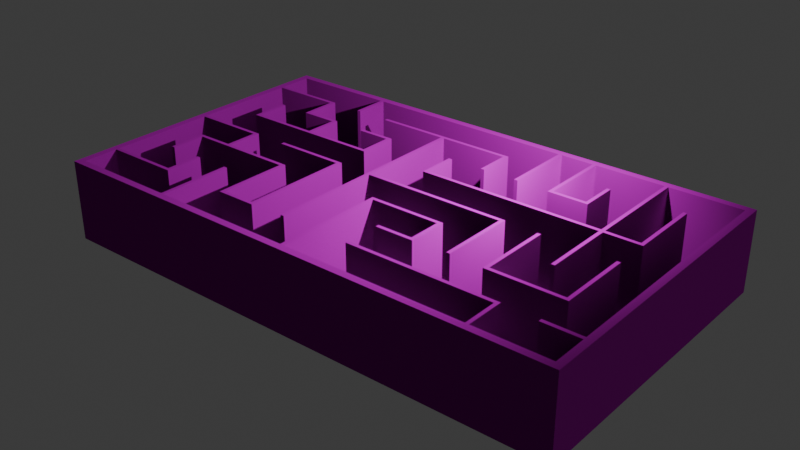 # Source: Maze.blend  (saved by Blender 4.5.90; exported with 4.5.12 LTS)
import bpy
from mathutils import Matrix  # noqa: F401  (used for matrix-valued properties, if any)

bpy.ops.wm.read_factory_settings(use_empty=True)
scene = bpy.context.scene
scene.name = 'Scene'

# ---- collections
col_collection = bpy.data.collections.new('Collection'); scene.collection.children.link(col_collection)

# ---- images (referenced by path relative to the original .blend; pixels are not part of the script)
import os
ASSET_DIR = os.environ.get("B2B_ASSET_DIR", "")  # directory of the original .blend (textures are referenced by path, not embedded)
HERE = os.path.dirname(os.path.abspath(__file__))  # packed textures are extracted next to this script under _unpacked/

def load_image(name, relpath, width, height, colorspace="sRGB"):
    """Load a texture the original file referenced (path relative to the .blend, or extracted next to this script)."""
    p = next((c for c in (os.path.join(HERE, relpath), os.path.join(ASSET_DIR, relpath)) if relpath and os.path.exists(c)), "")
    if p:
        img = bpy.data.images.load(p, check_existing=True)
        img.name = name
    else:  # same state as the original file: an image datablock whose file is absent (Cycles renders it pink)
        img = bpy.data.images.new(name, width, height)
        img.source = "FILE"
        img.filepath = "//" + (relpath or name)
    img.colorspace_settings.name = colorspace
    return img
img_plastic010_1k_png_color_png = load_image('Plastic010_1K-PNG_Color.png', 'Plastic010_1K-PNG_Color.png', 1024, 1024, 'sRGB')
img_plastic010_1k_png_roughness_png = load_image('Plastic010_1K-PNG_Roughness.png', 'Plastic010_1K-PNG_Roughness.png', 1024, 1024, 'sRGB')
img_plastic010_1k_png_normalgl_png = load_image('Plastic010_1K-PNG_NormalGL.png', 'Plastic010_1K-PNG_NormalGL.png', 1024, 1024, 'sRGB')
img_plastic010_1k_png_displacement_png = load_image('Plastic010_1K-PNG_Displacement.png', 'Plastic010_1K-PNG_Displacement.png', 1024, 1024, 'sRGB')
img_plastic010_1k_png_color___copy_png = load_image('Plastic010_1K-PNG_Color - Copy.png', 'Plastic010_1K-PNG_Color - Copy.png', 1024, 1024, 'sRGB')

# ---- materials (node trees are filled in below, after node groups)
mat_material = bpy.data.materials.new('Material')
mat_material.alpha_threshold = 0.0
mat_material.roughness = 0.5
mat_material.line_color = (0.0, 0.0, 0.0, 1.0)
mat_material_001 = bpy.data.materials.new('Material.001')
mat_material_002 = bpy.data.materials.new('Material.002')

# ---- material node trees
mat_material.use_nodes = True; mat_material.node_tree.nodes.clear()
_N = mat_material.node_tree.nodes; _L = mat_material.node_tree.links
n0 = _N.new('ShaderNodeOutputMaterial'); n0.name = 'Material Output'; n0.location = (200, 100)
n1 = _N.new('ShaderNodeBsdfPrincipled'); n1.name = 'Principled BSDF'; n1.location = (-200, 100)
n1.inputs[3].default_value = 1.45
_L.new(n1.outputs[0], n0.inputs[0])
n0.is_active_output = True
mat_material_001.use_nodes = True; mat_material_001.node_tree.nodes.clear()
_N = mat_material_001.node_tree.nodes; _L = mat_material_001.node_tree.links
n0 = _N.new('ShaderNodeBsdfPrincipled'); n0.name = 'Principled BSDF'; n0.location = (-200, 100)
n0.inputs[3].default_value = 1.0
n1 = _N.new('ShaderNodeOutputMaterial'); n1.name = 'Material Output'; n1.location = (200, 100)
n2 = _N.new('ShaderNodeTexImage'); n2.name = 'Image Texture'; n2.location = (-653, 346)
n2.image = img_plastic010_1k_png_color_png
n3 = _N.new('ShaderNodeTexImage'); n3.name = 'Image Texture.001'; n3.location = (-716, -15)
n3.image = img_plastic010_1k_png_roughness_png
n4 = _N.new('ShaderNodeTexImage'); n4.name = 'Image Texture.002'; n4.location = (-570, -375)
n4.image = img_plastic010_1k_png_normalgl_png
n5 = _N.new('ShaderNodeTexImage'); n5.name = 'Image Texture.003'; n5.location = (-106, -281)
n5.image = img_plastic010_1k_png_displacement_png
_L.new(n0.outputs[0], n1.inputs[0])
_L.new(n2.outputs[0], n0.inputs[0])
_L.new(n3.outputs[0], n0.inputs[2])
_L.new(n4.outputs[0], n0.inputs[5])
_L.new(n5.outputs[0], n1.inputs[2])
n1.is_active_output = True
mat_material_002.use_nodes = True; mat_material_002.node_tree.nodes.clear()
_N = mat_material_002.node_tree.nodes; _L = mat_material_002.node_tree.links
n0 = _N.new('ShaderNodeBsdfPrincipled'); n0.name = 'Principled BSDF'; n0.location = (-200, 100)
n0.inputs[3].default_value = 1.0
n1 = _N.new('ShaderNodeOutputMaterial'); n1.name = 'Material Output'; n1.location = (200, 100)
n2 = _N.new('ShaderNodeTexImage'); n2.name = 'Image Texture'; n2.location = (-653, 346)
n2.image = img_plastic010_1k_png_color___copy_png
n3 = _N.new('ShaderNodeTexImage'); n3.name = 'Image Texture.001'; n3.location = (-716, -15)
n3.image = img_plastic010_1k_png_roughness_png
n4 = _N.new('ShaderNodeTexImage'); n4.name = 'Image Texture.002'; n4.location = (-570, -375)
n4.image = img_plastic010_1k_png_normalgl_png
n5 = _N.new('ShaderNodeTexImage'); n5.name = 'Image Texture.003'; n5.location = (-106, -281)
n5.image = img_plastic010_1k_png_displacement_png
_L.new(n0.outputs[0], n1.inputs[0])
_L.new(n2.outputs[0], n0.inputs[0])
_L.new(n3.outputs[0], n0.inputs[2])
_L.new(n4.outputs[0], n0.inputs[5])
_L.new(n5.outputs[0], n1.inputs[2])
n1.is_active_output = True

# ---- world
world_world = bpy.data.worlds.new('World'); scene.world = world_world
world_world.use_nodes = True; world_world.node_tree.nodes.clear()
_N = world_world.node_tree.nodes; _L = world_world.node_tree.links
n0 = _N.new('ShaderNodeOutputWorld'); n0.name = 'World Output'; n0.location = (200, 100)
n1 = _N.new('ShaderNodeBackground'); n1.name = 'Background'; n1.location = (-200, 100)
n1.inputs[0].default_value = (0.05088, 0.05088, 0.05088, 1.0)
_L.new(n1.outputs[0], n0.inputs[0])
n0.is_active_output = True
world_world.color = (0.05088, 0.05088, 0.05088)
world_world.sun_shadow_jitter_overblur = 0.0

# ---- lights
light_light = bpy.data.lights.new('Light', 'POINT')
light_light.energy = 1000.0
light_light.shadow_soft_size = 0.1

# ---- meshes
me_cube = bpy.data.meshes.new('Cube')
me_cube.from_pydata([(1.0, 1.0, 1.0), (1.0, 1.0, -1.0), (1.0, -1.0, 1.0), (1.0, -1.0, -1.0), (-1.0, 1.0, 1.0), (-1.0, 1.0, -1.0), (-1.0, -1.0, 1.0), (-1.0, -1.0, -1.0), (-1.0, 0.9524, 1.0), (-1.0, 0.9524, 21.0), (-1.0, 1.0, 1.0), (-1.0, 1.0, 21.0), (1.0, 0.9524, 1.0), (1.0, 0.9524, 21.0), (1.0, 1.0, 1.0), (1.0, 1.0, 21.0), (1.0, -0.9524, 1.0), (1.0, -0.9524, 21.0), (0.9722, -0.9524, 1.0), (0.9722, -0.9524, 21.0), (1.0, 0.9524, 1.0), (1.0, 0.9524, 21.0), (0.9722, 0.9524, 1.0), (0.9722, 0.9524, 21.0), (-1.0, -1.0, 1.0), (-1.0, -1.0, 21.0), (-1.0, -0.9524, 1.0), (-1.0, -0.9524, 21.0), (1.0, -1.0, 1.0), (1.0, -1.0, 21.0), (1.0, -0.9524, 1.0), (1.0, -0.9524, 21.0), (-0.9722, -0.9524, 1.0), (-0.9722, -0.9524, 21.0), (-1.0, -0.9524, 1.0), (-1.0, -0.9524, 21.0), (-0.9722, 0.9524, 1.0), (-0.9722, 0.9524, 21.0), (-1.0, 0.9524, 1.0), (-1.0, 0.9524, 21.0), (0.8333, -0.7262, 1.0), (0.8333, -0.7262, 21.0), (0.8333, -0.7024, 1.0), (0.8333, -0.7024, 21.0), (0.9722, -0.7262, 1.0), (0.9722, -0.7262, 21.0), (0.9722, -0.7024, 1.0), (0.9722, -0.7024, 21.0), (0.6875, -0.9524, 1.0), (0.6875, -0.9524, 21.0), (0.6875, -0.7024, 1.0), (0.6875, -0.7024, 21.0), (0.7014, -0.9524, 1.0), (0.7014, -0.9524, 21.0), (0.7014, -0.7024, 1.0), (0.7014, -0.7024, 21.0), (-0.9722, -0.7262, 1.0), (-0.9722, -0.7262, 21.0), (-0.9722, -0.7024, 1.0), (-0.9722, -0.7024, 21.0), (-0.6875, -0.7262, 1.0), (-0.6875, -0.7262, 21.0), (-0.6875, -0.7024, 1.0), (-0.6875, -0.7024, 21.0), (-0.5625, -0.9524, 1.0), (-0.5625, -0.9524, 21.0), (-0.5625, -0.4762, 1.0), (-0.5625, -0.4762, 21.0), (-0.5486, -0.9524, 1.0), (-0.5486, -0.9524, 21.0), (-0.5486, -0.4762, 1.0), (-0.5486, -0.4762, 21.0), (-0.7014, -0.7024, 1.0), (-0.7014, -0.7024, 21.0), (-0.7014, -0.4762, 1.0), (-0.7014, -0.4762, 21.0), (-0.6875, -0.7024, 1.0), (-0.6875, -0.7024, 21.0), (-0.6875, -0.4762, 1.0), (-0.6875, -0.4762, 21.0), (0.1389, -0.7262, 1.0), (0.1389, -0.7262, 21.0), (0.1389, -0.7024, 1.0), (0.1389, -0.7024, 21.0), (0.6875, -0.7262, 1.0), (0.6875, -0.7262, 21.0), (0.6875, -0.7024, 1.0), (0.6875, -0.7024, 21.0), (-0.006944, -0.9524, 1.0), (-0.006944, -0.9524, 21.0), (-0.006944, -0.2262, 1.0), (-0.006944, -0.2262, 21.0), (0.006944, -0.9524, 1.0), (0.006944, -0.9524, 21.0), (0.006944, -0.2262, 1.0), (0.006944, -0.2262, 21.0), (0.006944, -0.25, 1.0), (0.006944, -0.25, 21.0), (0.006944, -0.2262, 1.0), (0.006944, -0.2262, 21.0), (0.2708, -0.25, 1.0), (0.2708, -0.25, 21.0), (0.2708, -0.2262, 1.0), (0.2708, -0.2262, 21.0), (0.2708, -0.4881, 1.0), (0.2708, -0.4881, 21.0), (0.2708, -0.2262, 1.0), (0.2708, -0.2262, 21.0), (0.2847, -0.4881, 1.0), (0.2847, -0.4881, 21.0), (0.2847, -0.2262, 1.0), (0.2847, -0.2262, 21.0), (0.4097, -0.4762, 1.0), (0.4097, -0.4762, 21.0), (0.4097, 0.0119, 1.0), (0.4097, 0.0119, 21.0), (0.4236, -0.4762, 1.0), (0.4236, -0.4762, 21.0), (0.4236, 0.0119, 1.0), (0.4236, 0.0119, 21.0), (0.1389, -0.4881, 1.0), (0.1389, -0.4881, 21.0), (0.1389, -0.4643, 1.0), (0.1389, -0.4643, 21.0), (0.2708, -0.4881, 1.0), (0.2708, -0.4881, 21.0), (0.2708, -0.4643, 1.0), (0.2708, -0.4643, 21.0), (0.5486, -0.4881, 1.0), (0.5486, -0.4881, 21.0), (0.5486, -1.49e-08, 1.0), (0.5486, -1.49e-08, 21.0), (0.5625, -0.4881, 1.0), (0.5625, -0.4881, 21.0), (0.5625, -1.49e-08, 1.0), (0.5625, -1.49e-08, 21.0), (0.8264, -0.4881, 1.0), (0.8264, -0.4881, 21.0), (0.8264, -1.49e-08, 1.0), (0.8264, -1.49e-08, 21.0), (0.8403, -0.4881, 1.0), (0.8403, -0.4881, 21.0), (0.8403, -1.49e-08, 1.0), (0.8403, -1.49e-08, 21.0), (0.5625, -0.4881, 1.0), (0.5625, -0.4881, 21.0), (0.5625, -0.4643, 1.0), (0.5625, -0.4643, 21.0), (0.8264, -0.4881, 1.0), (0.8264, -0.4881, 21.0), (0.8264, -0.4643, 1.0), (0.8264, -0.4643, 21.0), (0.6875, -0.2381, 1.0), (0.6875, -0.2381, 21.0), (0.6875, 0.9524, 1.0), (0.6875, 0.9524, 21.0), (0.7014, -0.2381, 1.0), (0.7014, -0.2381, 21.0), (0.7014, 0.9524, 1.0), (0.7014, 0.9524, 21.0), (0.8264, 0.2262, 1.0), (0.8264, 0.2262, 21.0), (0.8264, 0.7143, 1.0), (0.8264, 0.7143, 21.0), (0.8403, 0.2262, 1.0), (0.8403, 0.2262, 21.0), (0.8403, 0.7143, 1.0), (0.8403, 0.7143, 21.0), (0.7014, 0.2262, 1.0), (0.7014, 0.2262, 21.0), (0.7014, 0.25, 1.0), (0.7014, 0.25, 21.0), (0.8264, 0.2262, 1.0), (0.8264, 0.2262, 21.0), (0.8264, 0.25, 1.0), (0.8264, 0.25, 21.0), (-0.006944, 0.2262, 1.0), (-0.006944, 0.2262, 21.0), (-0.006944, 0.25, 1.0), (-0.006944, 0.25, 21.0), (0.6875, 0.2262, 1.0), (0.6875, 0.2262, 21.0), (0.6875, 0.25, 1.0), (0.6875, 0.25, 21.0), (-0.006944, 0.25, 1.0), (-0.006944, 0.25, 21.0), (-0.006944, 0.4762, 1.0), (-0.006944, 0.4762, 21.0), (0.006944, 0.25, 1.0), (0.006944, 0.25, 21.0), (0.006944, 0.4762, 1.0), (0.006944, 0.4762, 21.0), (0.4097, 0.4643, 1.0), (0.4097, 0.4643, 21.0), (0.4097, 0.9524, 1.0), (0.4097, 0.9524, 21.0), (0.4236, 0.4643, 1.0), (0.4236, 0.4643, 21.0), (0.4236, 0.9524, 1.0), (0.4236, 0.9524, 21.0), (0.2708, 0.4762, 1.0), (0.2708, 0.4762, 21.0), (0.2708, 0.9524, 1.0), (0.2708, 0.9524, 21.0), (0.2847, 0.4762, 1.0), (0.2847, 0.4762, 21.0), (0.2847, 0.9524, 1.0), (0.2847, 0.9524, 21.0), (0.5486, 0.4643, 1.0), (0.5486, 0.4643, 21.0), (0.5486, 0.7143, 1.0), (0.5486, 0.7143, 21.0), (0.5625, 0.4643, 1.0), (0.5625, 0.4643, 21.0), (0.5625, 0.7143, 1.0), (0.5625, 0.7143, 21.0), (0.4236, 0.4643, 1.0), (0.4236, 0.4643, 21.0), (0.4236, 0.4881, 1.0), (0.4236, 0.4881, 21.0), (0.5486, 0.4643, 1.0), (0.5486, 0.4643, 21.0), (0.5486, 0.4881, 1.0), (0.5486, 0.4881, 21.0), (-0.1319, -0.0119, 1.0), (-0.1319, -0.0119, 21.0), (-0.1319, 0.0119, 1.0), (-0.1319, 0.0119, 21.0), (0.4097, -0.0119, 1.0), (0.4097, -0.0119, 21.0), (0.4097, 0.0119, 1.0), (0.4097, 0.0119, 21.0), (-0.5625, 0.7143, 1.0), (-0.5625, 0.7143, 21.0), (-0.5625, 0.9524, 1.0), (-0.5625, 0.9524, 21.0), (-0.5486, 0.7143, 1.0), (-0.5486, 0.7143, 21.0), (-0.5486, 0.9524, 1.0), (-0.5486, 0.9524, 21.0), (-0.9722, -0.0119, 1.0), (-0.9722, -0.0119, 21.0), (-0.9722, 0.0119, 1.0), (-0.9722, 0.0119, 21.0), (-0.6875, -0.0119, 1.0), (-0.6875, -0.0119, 21.0), (-0.6875, 0.0119, 1.0), (-0.6875, 0.0119, 21.0), (-0.9722, 0.7024, 1.0), (-0.9722, 0.7024, 21.0), (-0.9722, 0.7262, 1.0), (-0.9722, 0.7262, 21.0), (-0.6875, 0.7024, 1.0), (-0.6875, 0.7024, 21.0), (-0.6875, 0.7262, 1.0), (-0.6875, 0.7262, 21.0), (-0.7014, 0.4881, 1.0), (-0.7014, 0.4881, 21.0), (-0.7014, 0.7024, 1.0), (-0.7014, 0.7024, 21.0), (-0.6875, 0.4881, 1.0), (-0.6875, 0.4881, 21.0), (-0.6875, 0.7024, 1.0), (-0.6875, 0.7024, 21.0), (-0.7014, -0.2262, 1.0), (-0.7014, -0.2262, 21.0), (-0.7014, -0.0119, 1.0), (-0.7014, -0.0119, 21.0), (-0.6875, -0.2262, 1.0), (-0.6875, -0.2262, 21.0), (-0.6875, -0.0119, 1.0), (-0.6875, -0.0119, 21.0), (-0.8403, -0.25, 1.0), (-0.8403, -0.25, 21.0), (-0.8403, -0.2262, 1.0), (-0.8403, -0.2262, 21.0), (-0.4097, -0.25, 1.0), (-0.4097, -0.25, 21.0), (-0.4097, -0.2262, 1.0), (-0.4097, -0.2262, 21.0), (-0.8403, -0.4762, 1.0), (-0.8403, -0.4762, 21.0), (-0.8403, -0.25, 1.0), (-0.8403, -0.25, 21.0), (-0.8264, -0.4762, 1.0), (-0.8264, -0.4762, 21.0), (-0.8264, -0.25, 1.0), (-0.8264, -0.25, 21.0), (-0.4236, -0.7024, 1.0), (-0.4236, -0.7024, 21.0), (-0.4236, -0.25, 1.0), (-0.4236, -0.25, 21.0), (-0.4097, -0.7024, 1.0), (-0.4097, -0.7024, 21.0), (-0.4097, -0.25, 1.0), (-0.4097, -0.25, 21.0), (-0.4236, -0.7262, 1.0), (-0.4236, -0.7262, 21.0), (-0.4236, -0.7024, 1.0), (-0.4236, -0.7024, 21.0), (-0.2708, -0.7262, 1.0), (-0.2708, -0.7262, 21.0), (-0.2708, -0.7024, 1.0), (-0.2708, -0.7024, 21.0), (-0.2847, -0.7024, 1.0), (-0.2847, -0.7024, 21.0), (-0.2847, -0.0119, 1.0), (-0.2847, -0.0119, 21.0), (-0.2708, -0.7024, 1.0), (-0.2708, -0.7024, 21.0), (-0.2708, -0.0119, 1.0), (-0.2708, -0.0119, 21.0), (-0.5556, -0.0119, 1.0), (-0.5556, -0.0119, 21.0), (-0.5556, 0.0119, 1.0), (-0.5556, 0.0119, 21.0), (-0.2708, -0.0119, 1.0), (-0.2708, -0.0119, 21.0), (-0.2708, 0.0119, 1.0), (-0.2708, 0.0119, 21.0), (-0.7014, 0.4643, 1.0), (-0.7014, 0.4643, 21.0), (-0.7014, 0.4881, 1.0), (-0.7014, 0.4881, 21.0), (-0.5486, 0.4643, 1.0), (-0.5486, 0.4643, 21.0), (-0.5486, 0.4881, 1.0), (-0.5486, 0.4881, 21.0), (-0.5625, 0.25, 1.0), (-0.5625, 0.25, 21.0), (-0.5625, 0.4643, 1.0), (-0.5625, 0.4643, 21.0), (-0.5486, 0.25, 1.0), (-0.5486, 0.25, 21.0), (-0.5486, 0.4643, 1.0), (-0.5486, 0.4643, 21.0), (-0.8333, 0.2262, 1.0), (-0.8333, 0.2262, 21.0), (-0.8333, 0.25, 1.0), (-0.8333, 0.25, 21.0), (-0.2778, 0.2262, 1.0), (-0.2778, 0.2262, 21.0), (-0.2778, 0.25, 1.0), (-0.2778, 0.25, 21.0), (-0.8333, 0.25, 1.0), (-0.8333, 0.25, 21.0), (-0.8333, 0.4762, 1.0), (-0.8333, 0.4762, 21.0), (-0.8194, 0.25, 1.0), (-0.8194, 0.25, 21.0), (-0.8194, 0.4762, 1.0), (-0.8194, 0.4762, 21.0), (-0.2917, 0.25, 1.0), (-0.2917, 0.25, 21.0), (-0.2917, 0.4643, 1.0), (-0.2917, 0.4643, 21.0), (-0.2778, 0.25, 1.0), (-0.2778, 0.25, 21.0), (-0.2778, 0.4643, 1.0), (-0.2778, 0.4643, 21.0), (-0.4167, 0.4643, 1.0), (-0.4167, 0.4643, 21.0), (-0.4167, 0.4881, 1.0), (-0.4167, 0.4881, 21.0), (-0.2778, 0.4643, 1.0), (-0.2778, 0.4643, 21.0), (-0.2778, 0.4881, 1.0), (-0.2778, 0.4881, 21.0), (-0.1458, -0.7143, 1.0), (-0.1458, -0.7143, 21.0), (-0.1458, 0.7024, 1.0), (-0.1458, 0.7024, 21.0), (-0.1319, -0.7143, 1.0), (-0.1319, -0.7143, 21.0), (-0.1319, 0.7024, 1.0), (-0.1319, 0.7024, 21.0), (-0.4167, 0.7024, 1.0), (-0.4167, 0.7024, 21.0), (-0.4167, 0.7262, 1.0), (-0.4167, 0.7262, 21.0), (0.1458, 0.7024, 1.0), (0.1458, 0.7024, 21.0), (0.1458, 0.7262, 1.0), (0.1458, 0.7262, 21.0), (0.1319, 0.4762, 1.0), (0.1319, 0.4762, 21.0), (0.1319, 0.7024, 1.0), (0.1319, 0.7024, 21.0), (0.1458, 0.4762, 1.0), (0.1458, 0.4762, 21.0), (0.1458, 0.7024, 1.0), (0.1458, 0.7024, 21.0)], [], [(0, 4, 6, 2), (3, 2, 6, 7), (7, 6, 4, 5), (5, 1, 3, 7), (1, 0, 2, 3), (5, 4, 0, 1), (8, 9, 11, 10), (10, 11, 15, 14), (14, 15, 13, 12), (12, 13, 9, 8), (10, 14, 12, 8), (15, 11, 9, 13), (16, 17, 19, 18), (18, 19, 23, 22), (22, 23, 21, 20), (23, 19, 17, 21), (24, 25, 27, 26), (26, 27, 31, 30), (30, 31, 29, 28), (28, 29, 25, 24), (26, 30, 28, 24), (31, 27, 25, 29), (32, 33, 35, 34), (34, 35, 39, 38), (38, 39, 37, 36), (36, 37, 33, 32), (34, 38, 36, 32), (39, 35, 33, 37), (40, 41, 43, 42), (42, 43, 47, 46), (46, 47, 45, 44), (44, 45, 41, 40), (42, 46, 44, 40), (47, 43, 41, 45), (48, 49, 51, 50), (50, 51, 55, 54), (54, 55, 53, 52), (52, 53, 49, 48), (50, 54, 52, 48), (55, 51, 49, 53), (56, 57, 59, 58), (58, 59, 63, 62), (62, 63, 61, 60), (60, 61, 57, 56), (58, 62, 60, 56), (63, 59, 57, 61), (64, 65, 67, 66), (66, 67, 71, 70), (70, 71, 69, 68), (68, 69, 65, 64), (66, 70, 68, 64), (71, 67, 65, 69), (72, 73, 75, 74), (74, 75, 79, 78), (78, 79, 77, 76), (76, 77, 73, 72), (74, 78, 76, 72), (79, 75, 73, 77), (80, 81, 83, 82), (82, 83, 87, 86), (86, 87, 85, 84), (84, 85, 81, 80), (82, 86, 84, 80), (87, 83, 81, 85), (88, 89, 91, 90), (90, 91, 95, 94), (94, 95, 93, 92), (92, 93, 89, 88), (90, 94, 92, 88), (95, 91, 89, 93), (96, 97, 99, 98), (98, 99, 103, 102), (102, 103, 101, 100), (100, 101, 97, 96), (98, 102, 100, 96), (103, 99, 97, 101), (104, 105, 107, 106), (106, 107, 111, 110), (110, 111, 109, 108), (108, 109, 105, 104), (106, 110, 108, 104), (111, 107, 105, 109), (112, 113, 115, 114), (114, 115, 119, 118), (118, 119, 117, 116), (116, 117, 113, 112), (114, 118, 116, 112), (119, 115, 113, 117), (120, 121, 123, 122), (122, 123, 127, 126), (126, 127, 125, 124), (124, 125, 121, 120), (122, 126, 124, 120), (127, 123, 121, 125), (128, 129, 131, 130), (130, 131, 135, 134), (134, 135, 133, 132), (132, 133, 129, 128), (130, 134, 132, 128), (135, 131, 129, 133), (136, 137, 139, 138), (138, 139, 143, 142), (142, 143, 141, 140), (140, 141, 137, 136), (138, 142, 140, 136), (143, 139, 137, 141), (144, 145, 147, 146), (146, 147, 151, 150), (150, 151, 149, 148), (148, 149, 145, 144), (146, 150, 148, 144), (151, 147, 145, 149), (152, 153, 155, 154), (154, 155, 159, 158), (158, 159, 157, 156), (156, 157, 153, 152), (154, 158, 156, 152), (159, 155, 153, 157), (160, 161, 163, 162), (162, 163, 167, 166), (166, 167, 165, 164), (164, 165, 161, 160), (162, 166, 164, 160), (167, 163, 161, 165), (168, 169, 171, 170), (170, 171, 175, 174), (174, 175, 173, 172), (172, 173, 169, 168), (170, 174, 172, 168), (175, 171, 169, 173), (176, 177, 179, 178), (178, 179, 183, 182), (182, 183, 181, 180), (180, 181, 177, 176), (178, 182, 180, 176), (183, 179, 177, 181), (184, 185, 187, 186), (186, 187, 191, 190), (190, 191, 189, 188), (188, 189, 185, 184), (186, 190, 188, 184), (191, 187, 185, 189), (192, 193, 195, 194), (194, 195, 199, 198), (198, 199, 197, 196), (196, 197, 193, 192), (194, 198, 196, 192), (199, 195, 193, 197), (200, 201, 203, 202), (202, 203, 207, 206), (206, 207, 205, 204), (204, 205, 201, 200), (202, 206, 204, 200), (207, 203, 201, 205), (208, 209, 211, 210), (210, 211, 215, 214), (214, 215, 213, 212), (212, 213, 209, 208), (210, 214, 212, 208), (215, 211, 209, 213), (216, 217, 219, 218), (218, 219, 223, 222), (222, 223, 221, 220), (220, 221, 217, 216), (218, 222, 220, 216), (223, 219, 217, 221), (224, 225, 227, 226), (226, 227, 231, 230), (230, 231, 229, 228), (228, 229, 225, 224), (226, 230, 228, 224), (231, 227, 225, 229), (232, 233, 235, 234), (234, 235, 239, 238), (238, 239, 237, 236), (236, 237, 233, 232), (234, 238, 236, 232), (239, 235, 233, 237), (240, 241, 243, 242), (242, 243, 247, 246), (246, 247, 245, 244), (244, 245, 241, 240), (242, 246, 244, 240), (247, 243, 241, 245), (248, 249, 251, 250), (250, 251, 255, 254), (254, 255, 253, 252), (252, 253, 249, 248), (250, 254, 252, 248), (255, 251, 249, 253), (256, 257, 259, 258), (258, 259, 263, 262), (262, 263, 261, 260), (260, 261, 257, 256), (258, 262, 260, 256), (263, 259, 257, 261), (264, 265, 267, 266), (266, 267, 271, 270), (270, 271, 269, 268), (268, 269, 265, 264), (266, 270, 268, 264), (271, 267, 265, 269), (272, 273, 275, 274), (274, 275, 279, 278), (278, 279, 277, 276), (276, 277, 273, 272), (274, 278, 276, 272), (279, 275, 273, 277), (280, 281, 283, 282), (282, 283, 287, 286), (286, 287, 285, 284), (284, 285, 281, 280), (282, 286, 284, 280), (287, 283, 281, 285), (288, 289, 291, 290), (290, 291, 295, 294), (294, 295, 293, 292), (292, 293, 289, 288), (290, 294, 292, 288), (295, 291, 289, 293), (296, 297, 299, 298), (298, 299, 303, 302), (302, 303, 301, 300), (300, 301, 297, 296), (298, 302, 300, 296), (303, 299, 297, 301), (304, 305, 307, 306), (306, 307, 311, 310), (310, 311, 309, 308), (308, 309, 305, 304), (306, 310, 308, 304), (311, 307, 305, 309), (312, 313, 315, 314), (314, 315, 319, 318), (318, 319, 317, 316), (316, 317, 313, 312), (314, 318, 316, 312), (319, 315, 313, 317), (320, 321, 323, 322), (322, 323, 327, 326), (326, 327, 325, 324), (324, 325, 321, 320), (322, 326, 324, 320), (327, 323, 321, 325), (328, 329, 331, 330), (330, 331, 335, 334), (334, 335, 333, 332), (332, 333, 329, 328), (330, 334, 332, 328), (335, 331, 329, 333), (336, 337, 339, 338), (338, 339, 343, 342), (342, 343, 341, 340), (340, 341, 337, 336), (338, 342, 340, 336), (343, 339, 337, 341), (344, 345, 347, 346), (346, 347, 351, 350), (350, 351, 349, 348), (348, 349, 345, 344), (346, 350, 348, 344), (351, 347, 345, 349), (352, 353, 355, 354), (354, 355, 359, 358), (358, 359, 357, 356), (356, 357, 353, 352), (354, 358, 356, 352), (359, 355, 353, 357), (360, 361, 363, 362), (362, 363, 367, 366), (366, 367, 365, 364), (364, 365, 361, 360), (362, 366, 364, 360), (367, 363, 361, 365), (368, 369, 371, 370), (370, 371, 375, 374), (374, 375, 373, 372), (372, 373, 369, 368), (370, 374, 372, 368), (375, 371, 369, 373), (376, 377, 379, 378), (378, 379, 383, 382), (382, 383, 381, 380), (380, 381, 377, 376), (378, 382, 380, 376), (383, 379, 377, 381), (384, 385, 387, 386), (386, 387, 391, 390), (390, 391, 389, 388), (388, 389, 385, 384), (386, 390, 388, 384), (391, 387, 385, 389), (18, 22, 20, 21, 17, 16)])
me_cube.polygons.foreach_set('material_index', [2, 1, 1, 1, 1, 1, 1, 1, 1, 1, 1, 1, 1, 1, 1, 1, 1, 1, 1, 1, 1, 1, 1, 1, 1, 1, 1, 1, 1, 1, 1, 1, 1, 1, 1, 1, 1, 1, 1, 1, 1, 1, 1, 1, 1, 1, 1, 1, 1, 1, 1, 1, 1, 1, 1, 1, 1, 1, 1, 1, 1, 1, 1, 1, 1, 1, 1, 1, 1, 1, 1, 1, 1, 1, 1, 1, 1, 1, 1, 1, 1, 1, 1, 1, 1, 1, 1, 1, 1, 1, 1, 1, 1, 1, 1, 1, 1, 1, 1, 1, 1, 1, 1, 1, 1, 1, 1, 1, 1, 1, 1, 1, 1, 1, 1, 1, 1, 1, 1, 1, 1, 1, 1, 1, 1, 1, 1, 1, 1, 1, 1, 1, 1, 1, 1, 1, 1, 1, 1, 1, 1, 1, 1, 1, 1, 1, 1, 1, 1, 1, 1, 1, 1, 1, 1, 1, 1, 1, 1, 1, 1, 1, 1, 1, 1, 1, 1, 1, 1, 1, 1, 1, 1, 1, 1, 1, 1, 1, 1, 1, 1, 1, 1, 1, 1, 1, 1, 1, 1, 1, 1, 1, 1, 1, 1, 1, 1, 1, 1, 1, 1, 1, 1, 1, 1, 1, 1, 1, 1, 1, 1, 1, 1, 1, 1, 1, 1, 1, 1, 1, 1, 1, 1, 1, 1, 1, 1, 1, 1, 1, 1, 1, 1, 1, 1, 1, 1, 1, 1, 1, 1, 1, 1, 1, 1, 1, 1, 1, 1, 1, 1, 1, 1, 1, 1, 1, 1, 1, 1, 1, 1, 1, 1, 1, 1, 1, 1, 1, 1, 1, 1, 1, 1, 1, 1, 1, 1, 1, 1, 1, 1, 1, 1, 1, 1, 1, 1, 1, 1, 1, 1, 1, 1])
_uv = me_cube.uv_layers.new(name='UVMap')
_uv.uv.foreach_set('vector', [0.6402, 0.5, 0.6402, 0.55, 0.5902, 0.55, 0.5902, 0.5, 0.6402, 0.6, 0.5902, 0.6, 0.5902, 0.55, 0.6402, 0.55, 0.6402, 0.65, 0.5902, 0.65, 0.5902, 0.6, 0.6402, 0.6, 0.6402, 0.65, 0.6402, 0.7, 0.5902, 0.7, 0.5902, 0.65, 0.6402, 0.75, 0.5902, 0.75, 0.5902, 0.7, 0.6402, 0.7, 0.6402, 0.8, 0.5902, 0.8, 0.5902, 0.75, 0.6402, 0.75, 0.6655, 0.5, 0.6655, 0.0, 0.6667, 0.0, 0.6667, 0.5, -1.49e-09, 0.5, -1.49e-09, 0.0, 0.05, 0.0, 0.05, 0.5, 0.6643, 0.5, 0.6643, 0.0, 0.6655, 0.0, 0.6655, 0.5, 0.05, 0.5, 0.05, 0.0, 0.1, 0.0, 0.1, 0.5, 0.6893, -1.606e-09, 0.6893, 0.05, 0.6881, 0.05, 0.6881, -1.696e-09, 0.6893, 0.05, 0.6893, 0.1, 0.6881, 0.1, 0.6881, 0.05, 0.6667, 0.5, 0.6667, 0.0, 0.6674, 0.0, 0.6674, 0.5, 0.2952, 0.5, 0.2952, 0.0, 0.3429, 0.0, 0.3429, 0.5, 0.6674, 0.5, 0.6674, 0.0, 0.6681, 0.0, 0.6681, 0.5, 0.6881, 0.2476, 0.6881, 0.2, 0.6888, 0.2, 0.6888, 0.2476, 0.6655, 1.0, 0.6655, 0.5, 0.6667, 0.5, 0.6667, 1.0, 0.1, 0.5, 0.1, 0.0, 0.15, 0.0, 0.15, 0.5, 0.6643, 1.0, 0.6643, 0.5, 0.6655, 0.5, 0.6655, 1.0, 0.15, 0.5, 0.15, 0.0, 0.2, 0.0, 0.2, 0.5, 0.6893, 0.1, 0.6893, 0.15, 0.6881, 0.15, 0.6881, 0.1, 0.6893, 0.15, 0.6893, 0.2, 0.6881, 0.2, 0.6881, 0.15, 0.6674, 1.0, 0.6674, 0.5, 0.6681, 0.5, 0.6681, 1.0, 0.3429, 0.5, 0.3429, 0.0, 0.3905, 0.0, 0.3905, 0.5, 0.6667, 1.0, 0.6667, 0.5, 0.6674, 0.5, 0.6674, 1.0, 0.2, 0.5, 0.2, 0.0, 0.2476, 0.0, 0.2476, 0.5, 0.6888, 0.2476, 0.6888, 0.2952, 0.6881, 0.2952, 0.6881, 0.2476, 0.6881, 0.3429, 0.6881, 0.2952, 0.6888, 0.2952, 0.6888, 0.3429, 0.6705, 1.0, 0.6705, 0.5, 0.6711, 0.5, 0.6711, 1.0, 0.6513, 0.5, 0.6513, 0.0, 0.6548, 0.0, 0.6548, 0.5, 0.6711, 0.5, 0.6711, 0.0, 0.6717, 0.0, 0.6717, 0.5, 0.6513, 1.0, 0.6513, 0.5, 0.6548, 0.5, 0.6548, 1.0, 0.6899, 0.04886, 0.6899, 0.05233, 0.6893, 0.05233, 0.6893, 0.04886, 0.6899, 0.05233, 0.6899, 0.0558, 0.6893, 0.0558, 0.6893, 0.05233, 0.5208, 1.0, 0.5208, 0.5, 0.5271, 0.5, 0.5271, 1.0, 0.6836, 0.5, 0.6836, 0.0, 0.6839, 0.0, 0.6839, 0.5, 0.5274, 0.5, 0.5274, 0.0, 0.5336, 0.0, 0.5336, 0.5, 0.6836, 1.0, 0.6836, 0.5, 0.6839, 0.5, 0.6839, 1.0, 0.6896, 0.02316, 0.6893, 0.02316, 0.6893, 0.01691, 0.6896, 0.01691, 0.6896, 0.02941, 0.6893, 0.02941, 0.6893, 0.02316, 0.6896, 0.02316, 0.6681, 0.5, 0.6681, 0.0, 0.6687, 0.0, 0.6687, 0.5, 0.444, 1.0, 0.444, 0.5, 0.4511, 0.5, 0.4511, 1.0, 0.6681, 1.0, 0.6681, 0.5, 0.6687, 0.5, 0.6687, 1.0, 0.4511, 1.0, 0.4511, 0.5, 0.4582, 0.5, 0.4582, 1.0, 0.6887, 0.7107, 0.6887, 0.7178, 0.6881, 0.7178, 0.6881, 0.7107, 0.6887, 0.7178, 0.6887, 0.725, 0.6881, 0.725, 0.6881, 0.7178, 0.338, 1.0, 0.338, 0.5, 0.3499, 0.5, 0.3499, 1.0, 0.6839, 0.5, 0.6839, 0.0, 0.6843, 0.0, 0.6843, 0.5, 0.3499, 1.0, 0.3499, 0.5, 0.3618, 0.5, 0.3618, 1.0, 0.6839, 1.0, 0.6839, 0.5, 0.6843, 0.5, 0.6843, 1.0, 0.6884, 0.9254, 0.6881, 0.9254, 0.6881, 0.9135, 0.6884, 0.9135, 0.6884, 0.9373, 0.6881, 0.9373, 0.6881, 0.9254, 0.6884, 0.9254, 0.5628, 0.5, 0.5628, 0.0, 0.5685, 0.0, 0.5685, 0.5, 0.6843, 0.5, 0.6843, 0.0, 0.6846, 0.0, 0.6846, 0.5, 0.5571, 0.5, 0.5571, 0.0, 0.5628, 0.0, 0.5628, 0.5, 0.6843, 1.0, 0.6843, 0.5, 0.6846, 0.5, 0.6846, 1.0, 0.6896, 0.1252, 0.6893, 0.1252, 0.6893, 0.1195, 0.6896, 0.1195, 0.6896, 0.1309, 0.6893, 0.1309, 0.6893, 0.1252, 0.6896, 0.1252, 0.6711, 1.0, 0.6711, 0.5, 0.6717, 0.5, 0.6717, 1.0, 0.1615, 1.0, 0.1615, 0.5, 0.1752, 0.5, 0.1752, 1.0, 0.6717, 0.5, 0.6717, 0.0, 0.6722, 0.0, 0.6722, 0.5, 0.1752, 1.0, 0.1752, 0.5, 0.1889, 0.5, 0.1889, 1.0, 0.6887, 0.5638, 0.6887, 0.5776, 0.6881, 0.5776, 0.6881, 0.5638, 0.6887, 0.5776, 0.6887, 0.5913, 0.6881, 0.5913, 0.6881, 0.5776, 0.0, 1.0, 0.0, 0.5, 0.01815, 0.5, 0.01815, 1.0, 0.6829, 0.5, 0.6829, 0.0, 0.6832, 0.0, 0.6832, 0.5, 0.01815, 1.0, 0.01815, 0.5, 0.03631, 0.5, 0.03631, 1.0, 0.6829, 1.0, 0.6829, 0.5, 0.6832, 0.5, 0.6832, 1.0, 0.6884, 0.658, 0.6881, 0.658, 0.6881, 0.6399, 0.6884, 0.6399, 0.6884, 0.6762, 0.6881, 0.6762, 0.6881, 0.658, 0.6884, 0.658, 0.6758, 0.5, 0.6758, 0.0, 0.6764, 0.0, 0.6764, 0.5, 0.4999, 1.0, 0.4999, 0.5, 0.5065, 0.5, 0.5065, 1.0, 0.6758, 1.0, 0.6758, 0.5, 0.6764, 0.5, 0.6764, 1.0, 0.5065, 1.0, 0.5065, 0.5, 0.5131, 0.5, 0.5131, 1.0, 0.6887, 0.9505, 0.6887, 0.9571, 0.6881, 0.9571, 0.6881, 0.9505, 0.6887, 0.9571, 0.6887, 0.9637, 0.6881, 0.9637, 0.6881, 0.9571, 0.5131, 1.0, 0.5131, 0.5, 0.5196, 0.5, 0.5196, 1.0, 0.6794, 0.5, 0.6794, 0.0, 0.6797, 0.0, 0.6797, 0.5, 0.5208, 0.5, 0.5208, 0.0, 0.5274, 0.0, 0.5274, 0.5, 0.6794, 1.0, 0.6794, 0.5, 0.6797, 0.5, 0.6797, 1.0, 0.6896, 0.01037, 0.6893, 0.01037, 0.6893, 0.003819, 0.6896, 0.003819, 0.6896, 0.01691, 0.6893, 0.01691, 0.6893, 0.01037, 0.6896, 0.01037, 0.216, 1.0, 0.216, 0.5, 0.2282, 0.5, 0.2282, 1.0, 0.6797, 0.5, 0.6797, 0.0, 0.6801, 0.0, 0.6801, 0.5, 0.2282, 1.0, 0.2282, 0.5, 0.2404, 0.5, 0.2404, 1.0, 0.6797, 1.0, 0.6797, 0.5, 0.6801, 0.5, 0.6801, 1.0, 0.6884, 0.7799, 0.6881, 0.7799, 0.6881, 0.7677, 0.6884, 0.7677, 0.6884, 0.7921, 0.6881, 0.7921, 0.6881, 0.7799, 0.6884, 0.7799, 0.6717, 1.0, 0.6717, 0.5, 0.6722, 0.5, 0.6722, 1.0, 0.6548, 0.5, 0.6548, 0.0, 0.6581, 0.0, 0.6581, 0.5, 0.6722, 0.5, 0.6722, 0.0, 0.6728, 0.0, 0.6728, 0.5, 0.6548, 1.0, 0.6548, 0.5, 0.6581, 0.5, 0.6581, 1.0, 0.6899, 0.06771, 0.6899, 0.07101, 0.6893, 0.07101, 0.6893, 0.06771, 0.6899, 0.07101, 0.6899, 0.07431, 0.6893, 0.07431, 0.6893, 0.07101, 0.2404, 1.0, 0.2404, 0.5, 0.2526, 0.5, 0.2526, 1.0, 0.6846, 0.5, 0.6846, 0.0, 0.6849, 0.0, 0.6849, 0.5, 0.2526, 1.0, 0.2526, 0.5, 0.2648, 0.5, 0.2648, 1.0, 0.6846, 1.0, 0.6846, 0.5, 0.6849, 0.5, 0.6849, 1.0, 0.6884, 0.8287, 0.6881, 0.8287, 0.6881, 0.8165, 0.6884, 0.8165, 0.6884, 0.8409, 0.6881, 0.8409, 0.6881, 0.8287, 0.6884, 0.8287, 0.2648, 1.0, 0.2648, 0.5, 0.277, 0.5, 0.277, 1.0, 0.6849, 0.5, 0.6849, 0.0, 0.6853, 0.0, 0.6853, 0.5, 0.277, 1.0, 0.277, 0.5, 0.2892, 0.5, 0.2892, 1.0, 0.6849, 1.0, 0.6849, 0.5, 0.6853, 0.5, 0.6853, 1.0, 0.6884, 0.8531, 0.6881, 0.8531, 0.6881, 0.8409, 0.6884, 0.8409, 0.6884, 0.8653, 0.6881, 0.8653, 0.6881, 0.8531, 0.6884, 0.8531, 0.6687, 0.5, 0.6687, 0.0, 0.6693, 0.0, 0.6693, 0.5, 0.4867, 1.0, 0.4867, 0.5, 0.4933, 0.5, 0.4933, 1.0, 0.6687, 1.0, 0.6687, 0.5, 0.6693, 0.5, 0.6693, 1.0, 0.4933, 1.0, 0.4933, 0.5, 0.4999, 0.5, 0.4999, 1.0, 0.6887, 0.9373, 0.6887, 0.9439, 0.6881, 0.9439, 0.6881, 0.9373, 0.6887, 0.9439, 0.6887, 0.9505, 0.6881, 0.9505, 0.6881, 0.9439, 0.4613, 0.5, 0.4613, 0.0, 0.4911, 0.0, 0.4911, 0.5, 0.6853, 0.5, 0.6853, 0.0, 0.6856, 0.0, 0.6856, 0.5, 0.4911, 0.5, 0.4911, 0.0, 0.5208, 0.0, 0.5208, 0.5, 0.6853, 1.0, 0.6853, 0.5, 0.6856, 0.5, 0.6856, 1.0, 0.6884, 0.4782, 0.6881, 0.4782, 0.6881, 0.4484, 0.6884, 0.4484, 0.6884, 0.5079, 0.6881, 0.5079, 0.6881, 0.4782, 0.6884, 0.4782, 0.2892, 1.0, 0.2892, 0.5, 0.3014, 0.5, 0.3014, 1.0, 0.6856, 0.5, 0.6856, 0.0, 0.686, 0.0, 0.686, 0.5, 0.3014, 1.0, 0.3014, 0.5, 0.3136, 0.5, 0.3136, 1.0, 0.6856, 1.0, 0.6856, 0.5, 0.686, 0.5, 0.686, 1.0, 0.6884, 0.8775, 0.6881, 0.8775, 0.6881, 0.8653, 0.6884, 0.8653, 0.6884, 0.8897, 0.6881, 0.8897, 0.6881, 0.8775, 0.6884, 0.8775, 0.6782, 0.5, 0.6782, 0.0, 0.6788, 0.0, 0.6788, 0.5, 0.6612, 0.5, 0.6612, 0.0, 0.6643, 0.0, 0.6643, 0.5, 0.6782, 1.0, 0.6782, 0.5, 0.6788, 0.5, 0.6788, 1.0, 0.6612, 1.0, 0.6612, 0.5, 0.6643, 0.5, 0.6643, 1.0, 0.6899, 0.1478, 0.6899, 0.1509, 0.6893, 0.1509, 0.6893, 0.1478, 0.6899, 0.1509, 0.6899, 0.1541, 0.6893, 0.1541, 0.6893, 0.1509, 0.6788, 0.5, 0.6788, 0.0, 0.6794, 0.0, 0.6794, 0.5, 0.03631, 1.0, 0.03631, 0.5, 0.05367, 0.5, 0.05367, 1.0, 0.6788, 1.0, 0.6788, 0.5, 0.6794, 0.5, 0.6794, 1.0, 0.05367, 1.0, 0.05367, 0.5, 0.07103, 0.5, 0.07103, 1.0, 0.6887, 0.4311, 0.6887, 0.4484, 0.6881, 0.4484, 0.6881, 0.4311, 0.6887, 0.4137, 0.6887, 0.4311, 0.6881, 0.4311, 0.6881, 0.4137, 0.5458, 1.0, 0.5458, 0.5, 0.5515, 0.5, 0.5515, 1.0, 0.6825, 0.5, 0.6825, 0.0, 0.6829, 0.0, 0.6829, 0.5, 0.5515, 0.5, 0.5515, 0.0, 0.5571, 0.0, 0.5571, 0.5, 0.6825, 1.0, 0.6825, 0.5, 0.6829, 0.5, 0.6829, 1.0, 0.6896, 0.09127, 0.6893, 0.09127, 0.6893, 0.08562, 0.6896, 0.08562, 0.6896, 0.09692, 0.6893, 0.09692, 0.6893, 0.09127, 0.6896, 0.09127, 0.3136, 1.0, 0.3136, 0.5, 0.3258, 0.5, 0.3258, 1.0, 0.6801, 0.5, 0.6801, 0.0, 0.6804, 0.0, 0.6804, 0.5, 0.3258, 1.0, 0.3258, 0.5, 0.338, 0.5, 0.338, 1.0, 0.6801, 1.0, 0.6801, 0.5, 0.6804, 0.5, 0.6804, 1.0, 0.6884, 0.8043, 0.6881, 0.8043, 0.6881, 0.7921, 0.6884, 0.7921, 0.6884, 0.8165, 0.6881, 0.8165, 0.6881, 0.8043, 0.6884, 0.8043, 0.3618, 1.0, 0.3618, 0.5, 0.3737, 0.5, 0.3737, 1.0, 0.6804, 0.5, 0.6804, 0.0, 0.6808, 0.0, 0.6808, 0.5, 0.3737, 1.0, 0.3737, 0.5, 0.3856, 0.5, 0.3856, 1.0, 0.6804, 1.0, 0.6804, 0.5, 0.6808, 0.5, 0.6808, 1.0, 0.6884, 0.9016, 0.6881, 0.9016, 0.6881, 0.8897, 0.6884, 0.8897, 0.6884, 0.9135, 0.6881, 0.9135, 0.6881, 0.9016, 0.6884, 0.9016, 0.5274, 1.0, 0.5274, 0.5, 0.5336, 0.5, 0.5336, 1.0, 0.686, 0.5, 0.686, 0.0, 0.6863, 0.0, 0.6863, 0.5, 0.5336, 0.5, 0.5336, 0.0, 0.5399, 0.0, 0.5399, 0.5, 0.686, 1.0, 0.686, 0.5, 0.6863, 0.5, 0.6863, 1.0, 0.6896, 0.03566, 0.6893, 0.03566, 0.6893, 0.02941, 0.6896, 0.02941, 0.6896, 0.04191, 0.6893, 0.04191, 0.6893, 0.03566, 0.6896, 0.03566, 0.6722, 1.0, 0.6722, 0.5, 0.6728, 0.5, 0.6728, 1.0, 0.6581, 0.5, 0.6581, 0.0, 0.6612, 0.0, 0.6612, 0.5, 0.6728, 0.5, 0.6728, 0.0, 0.6734, 0.0, 0.6734, 0.5, 0.6581, 1.0, 0.6581, 0.5, 0.6612, 0.5, 0.6612, 1.0, 0.6899, 0.1309, 0.6899, 0.134, 0.6893, 0.134, 0.6893, 0.1309, 0.6899, 0.134, 0.6899, 0.1371, 0.6893, 0.1371, 0.6893, 0.134, 0.6764, 0.5, 0.6764, 0.0, 0.677, 0.0, 0.677, 0.5, 0.1889, 1.0, 0.1889, 0.5, 0.2024, 0.5, 0.2024, 1.0, 0.6764, 1.0, 0.6764, 0.5, 0.677, 0.5, 0.677, 1.0, 0.2024, 1.0, 0.2024, 0.5, 0.216, 0.5, 0.216, 1.0, 0.6887, 0.5913, 0.6887, 0.6048, 0.6881, 0.6048, 0.6881, 0.5913, 0.6887, 0.6048, 0.6887, 0.6184, 0.6881, 0.6184, 0.6881, 0.6048, 0.5399, 0.5, 0.5399, 0.0, 0.5458, 0.0, 0.5458, 0.5, 0.6863, 0.5, 0.6863, 0.0, 0.6867, 0.0, 0.6867, 0.5, 0.5336, 1.0, 0.5336, 0.5, 0.5396, 0.5, 0.5396, 1.0, 0.6863, 1.0, 0.6863, 0.5, 0.6867, 0.5, 0.6867, 1.0, 0.6896, 0.06176, 0.6893, 0.06176, 0.6893, 0.0558, 0.6896, 0.0558, 0.6896, 0.06771, 0.6893, 0.06771, 0.6893, 0.06176, 0.6896, 0.06176, 0.6746, 0.5, 0.6746, 0.0, 0.6752, 0.0, 0.6752, 0.5, 0.4582, 1.0, 0.4582, 0.5, 0.4654, 0.5, 0.4654, 1.0, 0.6746, 1.0, 0.6746, 0.5, 0.6752, 0.5, 0.6752, 1.0, 0.4654, 1.0, 0.4654, 0.5, 0.4725, 0.5, 0.4725, 1.0, 0.6887, 0.7534, 0.6887, 0.7605, 0.6881, 0.7605, 0.6881, 0.7534, 0.6887, 0.7605, 0.6887, 0.7677, 0.6881, 0.7677, 0.6881, 0.7605, 0.6693, 0.5, 0.6693, 0.0, 0.6699, 0.0, 0.6699, 0.5, 0.4725, 1.0, 0.4725, 0.5, 0.4796, 0.5, 0.4796, 1.0, 0.6693, 1.0, 0.6693, 0.5, 0.6699, 0.5, 0.6699, 1.0, 0.4796, 1.0, 0.4796, 0.5, 0.4867, 0.5, 0.4867, 1.0, 0.6887, 0.725, 0.6887, 0.7321, 0.6881, 0.7321, 0.6881, 0.725, 0.6887, 0.7321, 0.6887, 0.7392, 0.6881, 0.7392, 0.6881, 0.7321, 0.5795, 1.0, 0.5795, 0.5, 0.5848, 0.5, 0.5848, 1.0, 0.6867, 0.5, 0.6867, 0.0, 0.687, 0.0, 0.687, 0.5, 0.5685, 1.0, 0.5685, 0.5, 0.5738, 0.5, 0.5738, 1.0, 0.6867, 1.0, 0.6867, 0.5, 0.687, 0.5, 0.687, 1.0, 0.6896, 0.1594, 0.6893, 0.1594, 0.6893, 0.1541, 0.6896, 0.1541, 0.6896, 0.1648, 0.6893, 0.1648, 0.6893, 0.1594, 0.6896, 0.1594, 0.5848, 0.5, 0.5848, 0.0, 0.5902, 0.0, 0.5902, 0.5, 0.687, 0.5, 0.687, 0.0, 0.6874, 0.0, 0.6874, 0.5, 0.5741, 0.5, 0.5741, 0.0, 0.5795, 0.0, 0.5795, 0.5, 0.687, 1.0, 0.687, 0.5, 0.6874, 0.5, 0.6874, 1.0, 0.6896, 0.1701, 0.6893, 0.1701, 0.6893, 0.1648, 0.6896, 0.1648, 0.6896, 0.1755, 0.6893, 0.1755, 0.6893, 0.1701, 0.6896, 0.1701, 0.677, 0.5, 0.677, 0.0, 0.6776, 0.0, 0.6776, 0.5, 0.4082, 1.0, 0.4082, 0.5, 0.419, 0.5, 0.419, 1.0, 0.677, 1.0, 0.677, 0.5, 0.6776, 0.5, 0.6776, 1.0, 0.419, 1.0, 0.419, 0.5, 0.4298, 0.5, 0.4298, 1.0, 0.6887, 0.6291, 0.6887, 0.6399, 0.6881, 0.6399, 0.6881, 0.6291, 0.6887, 0.6184, 0.6887, 0.6291, 0.6881, 0.6291, 0.6881, 0.6184, 0.5571, 1.0, 0.5571, 0.5, 0.5628, 0.5, 0.5628, 1.0, 0.6874, 0.5, 0.6874, 0.0, 0.6877, 0.0, 0.6877, 0.5, 0.5515, 1.0, 0.5515, 0.5, 0.5571, 0.5, 0.5571, 1.0, 0.6874, 1.0, 0.6874, 0.5, 0.6877, 0.5, 0.6877, 1.0, 0.6896, 0.1139, 0.6893, 0.1139, 0.6893, 0.1082, 0.6896, 0.1082, 0.6896, 0.1195, 0.6893, 0.1195, 0.6893, 0.1139, 0.6896, 0.1139, 0.3969, 1.0, 0.3969, 0.5, 0.4082, 0.5, 0.4082, 1.0, 0.6808, 0.5, 0.6808, 0.0, 0.6811, 0.0, 0.6811, 0.5, 0.3856, 1.0, 0.3856, 0.5, 0.3969, 0.5, 0.3969, 1.0, 0.6808, 1.0, 0.6808, 0.5, 0.6811, 0.5, 0.6811, 1.0, 0.6884, 0.975, 0.6881, 0.975, 0.6881, 0.9637, 0.6884, 0.9637, 0.6884, 0.9863, 0.6881, 0.9863, 0.6881, 0.975, 0.6884, 0.975, 0.6728, 1.0, 0.6728, 0.5, 0.6734, 0.5, 0.6734, 1.0, 0.6402, 0.5, 0.6402, 0.0, 0.644, 0.0, 0.644, 0.5, 0.6699, 0.5, 0.6699, 0.0, 0.6705, 0.0, 0.6705, 0.5, 0.6402, 1.0, 0.6402, 0.5, 0.644, 0.5, 0.644, 1.0, 0.6887, 0.9863, 0.6887, 0.9901, 0.6881, 0.9901, 0.6881, 0.9863, 0.6887, 0.9901, 0.6887, 0.9939, 0.6881, 0.9939, 0.6881, 0.9901, 0.08829, 1.0, 0.08829, 0.5, 0.1056, 0.5, 0.1056, 1.0, 0.6811, 0.5, 0.6811, 0.0, 0.6815, 0.0, 0.6815, 0.5, 0.07103, 1.0, 0.07103, 0.5, 0.08829, 0.5, 0.08829, 1.0, 0.6811, 1.0, 0.6811, 0.5, 0.6815, 0.5, 0.6815, 1.0, 0.6884, 0.6935, 0.6881, 0.6935, 0.6881, 0.6762, 0.6884, 0.6762, 0.6884, 0.7107, 0.6881, 0.7107, 0.6881, 0.6935, 0.6884, 0.6935, 0.6752, 0.5, 0.6752, 0.0, 0.6758, 0.0, 0.6758, 0.5, 0.4298, 1.0, 0.4298, 0.5, 0.4369, 0.5, 0.4369, 1.0, 0.6752, 1.0, 0.6752, 0.5, 0.6758, 0.5, 0.6758, 1.0, 0.4369, 1.0, 0.4369, 0.5, 0.444, 0.5, 0.444, 1.0, 0.6887, 0.7392, 0.6887, 0.7463, 0.6881, 0.7463, 0.6881, 0.7392, 0.6887, 0.7463, 0.6887, 0.7534, 0.6881, 0.7534, 0.6881, 0.7463, 0.6734, 0.5, 0.6734, 0.0, 0.674, 0.0, 0.674, 0.5, 0.644, 0.5, 0.644, 0.0, 0.6478, 0.0, 0.6478, 0.5, 0.6699, 1.0, 0.6699, 0.5, 0.6705, 0.5, 0.6705, 1.0, 0.644, 1.0, 0.644, 0.5, 0.6478, 0.5, 0.6478, 1.0, 0.6887, 0.9939, 0.6887, 0.9978, 0.6881, 0.9978, 0.6881, 0.9939, 0.6899, -7.136e-11, 0.6899, 0.003819, 0.6893, 0.003819, 0.6893, -1.163e-10, 0.5848, 1.0, 0.5848, 0.5, 0.5902, 0.5, 0.5902, 1.0, 0.6877, 0.5, 0.6877, 0.0, 0.6881, 0.0, 0.6881, 0.5, 0.5741, 1.0, 0.5741, 0.5, 0.5795, 0.5, 0.5795, 1.0, 0.6877, 1.0, 0.6877, 0.5, 0.6881, 0.5, 0.6881, 1.0, 0.6896, 0.1809, 0.6893, 0.1809, 0.6893, 0.1755, 0.6896, 0.1755, 0.6896, 0.1862, 0.6893, 0.1862, 0.6893, 0.1809, 0.6896, 0.1809, 0.6776, 0.5, 0.6776, 0.0, 0.6782, 0.0, 0.6782, 0.5, 0.1337, 1.0, 0.1337, 0.5, 0.1476, 0.5, 0.1476, 1.0, 0.6776, 1.0, 0.6776, 0.5, 0.6782, 0.5, 0.6782, 1.0, 0.1476, 1.0, 0.1476, 0.5, 0.1615, 0.5, 0.1615, 1.0, 0.6887, 0.5361, 0.6887, 0.55, 0.6881, 0.55, 0.6881, 0.5361, 0.6887, 0.55, 0.6887, 0.5638, 0.6881, 0.5638, 0.6881, 0.55, 0.5399, 1.0, 0.5399, 0.5, 0.5455, 0.5, 0.5455, 1.0, 0.6832, 0.5, 0.6832, 0.0, 0.6836, 0.0, 0.6836, 0.5, 0.5458, 0.5, 0.5458, 0.0, 0.5515, 0.0, 0.5515, 0.5, 0.6832, 1.0, 0.6832, 0.5, 0.6836, 0.5, 0.6836, 1.0, 0.6896, 0.1026, 0.6893, 0.1026, 0.6893, 0.09692, 0.6896, 0.09692, 0.6896, 0.1082, 0.6893, 0.1082, 0.6893, 0.1026, 0.6896, 0.1026, 0.5902, 0.5, 0.5902, 0.0, 0.5955, 0.0, 0.5955, 0.5, 0.6815, 0.5, 0.6815, 0.0, 0.6818, 0.0, 0.6818, 0.5, 0.5795, 0.5, 0.5795, 0.0, 0.5848, 0.0, 0.5848, 0.5, 0.6815, 1.0, 0.6815, 0.5, 0.6818, 0.5, 0.6818, 1.0, 0.6896, 0.1425, 0.6893, 0.1425, 0.6893, 0.1371, 0.6896, 0.1371, 0.6896, 0.1478, 0.6893, 0.1478, 0.6893, 0.1425, 0.6896, 0.1425, 0.6734, 1.0, 0.6734, 0.5, 0.674, 0.5, 0.674, 1.0, 0.6478, 0.5, 0.6478, 0.0, 0.6513, 0.0, 0.6513, 0.5, 0.6705, 0.5, 0.6705, 0.0, 0.6711, 0.0, 0.6711, 0.5, 0.6478, 1.0, 0.6478, 0.5, 0.6513, 0.5, 0.6513, 1.0, 0.6899, 0.04191, 0.6899, 0.04539, 0.6893, 0.04539, 0.6893, 0.04191, 0.6899, 0.04539, 0.6899, 0.04886, 0.6893, 0.04886, 0.6893, 0.04539, 0.3905, 0.5, 0.3905, 0.0, 0.4259, 0.0, 0.4259, 0.5, 0.6818, 0.5, 0.6818, 0.0, 0.6822, 0.0, 0.6822, 0.5, 0.4259, 0.5, 0.4259, 0.0, 0.4613, 0.0, 0.4613, 0.5, 0.6818, 1.0, 0.6818, 0.5, 0.6822, 0.5, 0.6822, 1.0, 0.6884, 0.3783, 0.6881, 0.3783, 0.6881, 0.3429, 0.6884, 0.3429, 0.6884, 0.4137, 0.6881, 0.4137, 0.6881, 0.3783, 0.6884, 0.3783, 0.674, 0.5, 0.674, 0.0, 0.6746, 0.0, 0.6746, 0.5, 0.1056, 1.0, 0.1056, 0.5, 0.1196, 0.5, 0.1196, 1.0, 0.674, 1.0, 0.674, 0.5, 0.6746, 0.5, 0.6746, 1.0, 0.1196, 1.0, 0.1196, 0.5, 0.1337, 0.5, 0.1337, 1.0, 0.6887, 0.5079, 0.6887, 0.522, 0.6881, 0.522, 0.6881, 0.5079, 0.6887, 0.522, 0.6887, 0.5361, 0.6881, 0.5361, 0.6881, 0.522, 0.5628, 1.0, 0.5628, 0.5, 0.5685, 0.5, 0.5685, 1.0, 0.6822, 0.5, 0.6822, 0.0, 0.6825, 0.0, 0.6825, 0.5, 0.5685, 0.5, 0.5685, 0.0, 0.5741, 0.0, 0.5741, 0.5, 0.6822, 1.0, 0.6822, 0.5, 0.6825, 0.5, 0.6825, 1.0, 0.6896, 0.07996, 0.6893, 0.07996, 0.6893, 0.07431, 0.6896, 0.07431, 0.6896, 0.08562, 0.6893, 0.08562, 0.6893, 0.07996, 0.6896, 0.07996, 0.2952, 0.5, 0.2476, 0.5, 0.2476, 0.5, 0.2476, 0.0, 0.2952, 0.0, 0.2952, 0.5])
me_cube.materials.append(mat_material)
me_cube.materials.append(mat_material_001)
me_cube.materials.append(mat_material_002)
me_cube.use_mirror_vertex_groups = False
me_cube.update()

# ---- objects
ob_cube = bpy.data.objects.new('Cube', me_cube)
ob_light = bpy.data.objects.new('Light', light_light)

# ---- transforms, parenting, visibility, modifiers, constraints
ob_cube.location = (0.0, 0.0, 0.0)
ob_cube.scale = (7.2, 4.2, 0.1)
ob_cube.lock_rotations_4d = False
ob_cube.empty_display_type = 'ARROWS'
ob_cube.lineart.crease_threshold = 0.0
ob_light.location = (4.076, 1.005, 5.904)
ob_light.rotation_euler = (0.6503, 0.05522, 1.866)
ob_light.lock_rotations_4d = False
ob_light.empty_display_type = 'ARROWS'
ob_light.color = (0.0, 0.0, 0.0, 0.0)
ob_light.lineart.crease_threshold = 0.0

# ---- collection membership
col_collection.objects.link(ob_cube)
col_collection.objects.link(ob_light)

# ---- scene / render settings (as saved in the file)
scene.frame_start = 1; scene.frame_end = 250; scene.frame_set(224)
scene.render.engine = 'BLENDER_EEVEE_NEXT'
bpy.context.view_layer.update()

# ---- added for rendering (the .blend has no active camera): camera
cam_auto = bpy.data.cameras.new('AutoCamera')
cam_auto.lens = 50.0
cam_auto.sensor_width = 36.0
cam_auto.clip_end = 1000.0
ob_auto_camera = bpy.data.objects.new('AutoCamera', cam_auto)
scene.collection.objects.link(ob_auto_camera)
ob_auto_camera.location = (15.5581, -18.6697, 13.4465)
ob_auto_camera.rotation_euler = (1.09748, -7.21219e-08, 0.694738)
scene.camera = ob_auto_camera
bpy.context.view_layer.update()
